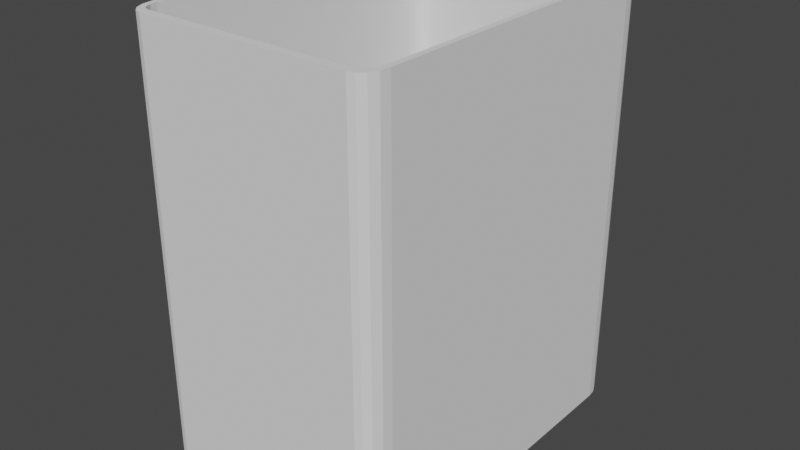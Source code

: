 # Source: clase2n_papelera_sm.blend  (saved by Blender 2.93.20; exported with 4.5.12 LTS)
import bpy
from mathutils import Matrix  # noqa: F401  (used for matrix-valued properties, if any)

bpy.ops.wm.read_factory_settings(use_empty=True)
scene = bpy.context.scene
scene.name = 'Scene'

# ---- world
world_world = bpy.data.worlds.new('World'); scene.world = world_world
world_world.use_nodes = True; world_world.node_tree.nodes.clear()
_N = world_world.node_tree.nodes; _L = world_world.node_tree.links
n0 = _N.new('ShaderNodeOutputWorld'); n0.name = 'World Output'; n0.location = (300, 300)
n1 = _N.new('ShaderNodeBackground'); n1.name = 'Background'; n1.location = (10, 300)
n1.inputs[0].default_value = (0.05088, 0.05088, 0.05088, 1.0)
_L.new(n1.outputs[0], n0.inputs[0])
n0.is_active_output = True
world_world.color = (0.05088, 0.05088, 0.05088)
world_world.use_sun_shadow = False
world_world.sun_shadow_jitter_overblur = 0.0

# ---- meshes
me_cube_004 = bpy.data.meshes.new('Cube.004')
me_cube_004.from_pydata([(-0.4303, -0.5, -0.5), (-0.5, -0.4303, -0.5), (-0.4569, -0.4947, -0.5), (-0.4796, -0.4796, -0.5), (-0.4947, -0.4569, -0.5), (-0.4646, -0.4268, -0.4936), (-0.4268, -0.4646, -0.4936), (-0.4613, -0.4431, -0.4936), (-0.454, -0.454, -0.4936), (-0.4431, -0.4613, -0.4936), (-0.5, 0.4303, -0.5), (-0.4303, 0.5, -0.5), (-0.4947, 0.4569, -0.5), (-0.4796, 0.4796, -0.5), (-0.4569, 0.4947, -0.5), (-0.4268, 0.4646, -0.4936), (-0.4646, 0.4268, -0.4936), (-0.4431, 0.4613, -0.4936), (-0.454, 0.454, -0.4936), (-0.4613, 0.4431, -0.4936), (0.5, -0.4303, -0.5), (0.4303, -0.5, -0.5), (0.4947, -0.4569, -0.5), (0.4796, -0.4796, -0.5), (0.4569, -0.4947, -0.5), (0.4268, -0.4646, -0.4936), (0.4646, -0.4268, -0.4936), (0.4431, -0.4613, -0.4936), (0.454, -0.454, -0.4936), (0.4613, -0.4431, -0.4936), (0.4303, 0.5, -0.5), (0.5, 0.4303, -0.5), (0.4569, 0.4947, -0.5), (0.4796, 0.4796, -0.5), (0.4947, 0.4569, -0.5), (0.4646, 0.4268, -0.4936), (0.4268, 0.4646, -0.4936), (0.4613, 0.4431, -0.4936), (0.454, 0.454, -0.4936), (0.4431, 0.4613, -0.4936), (-0.4303, -0.5, 0.5), (-0.4569, -0.4947, 0.5), (-0.4796, -0.4796, 0.5), (-0.4947, -0.4569, 0.5), (-0.5, -0.4303, 0.5), (-0.4569, 0.4947, 0.5), (-0.4303, 0.5, 0.5), (-0.4796, 0.4796, 0.5), (-0.4947, 0.4569, 0.5), (-0.5, 0.4303, 0.5), (0.4947, 0.4569, 0.5), (0.5, 0.4303, 0.5), (0.4796, 0.4796, 0.5), (0.4569, 0.4947, 0.5), (0.4303, 0.5, 0.5), (0.4569, -0.4947, 0.5), (0.4303, -0.5, 0.5), (0.4796, -0.4796, 0.5), (0.4947, -0.4569, 0.5), (0.5, -0.4303, 0.5), (-0.428, -0.4768, 0.5), (-0.4479, -0.4728, 0.5), (-0.4628, -0.4628, 0.5), (-0.4728, -0.4479, 0.5), (-0.4768, -0.428, 0.5), (-0.4479, 0.4728, 0.5), (-0.428, 0.4768, 0.5), (-0.4628, 0.4628, 0.5), (-0.4728, 0.4479, 0.5), (-0.4768, 0.428, 0.5), (0.4728, 0.4479, 0.5), (0.4768, 0.428, 0.5), (0.4628, 0.4628, 0.5), (0.4479, 0.4728, 0.5), (0.428, 0.4768, 0.5), (0.4479, -0.4728, 0.5), (0.428, -0.4768, 0.5), (0.4628, -0.4628, 0.5), (0.4728, -0.4479, 0.5), (0.4768, -0.428, 0.5)], [], [(21, 56, 40, 0), (31, 51, 59, 20), (35, 37, 38, 39, 36, 15, 17, 18, 19, 16, 5, 7, 8, 9, 6, 25, 27, 28, 29, 26), (1, 44, 49, 10), (11, 46, 54, 30), (0, 40, 41, 2), (2, 41, 42, 3), (3, 42, 43, 4), (4, 43, 44, 1), (46, 11, 14, 45), (45, 14, 13, 47), (47, 13, 12, 48), (48, 12, 10, 49), (51, 31, 34, 50), (50, 34, 33, 52), (52, 33, 32, 53), (53, 32, 30, 54), (56, 21, 24, 55), (55, 24, 23, 57), (57, 23, 22, 58), (58, 22, 20, 59), (10, 12, 13, 14, 11, 30, 32, 33, 34, 31, 20, 22, 23, 24, 21, 0, 2, 3, 4, 1), (60, 61, 41, 40), (61, 62, 42, 41), (62, 63, 43, 42), (63, 64, 44, 43), (65, 66, 46, 45), (67, 65, 45, 47), (68, 67, 47, 48), (69, 68, 48, 49), (70, 71, 51, 50), (72, 70, 50, 52), (73, 72, 52, 53), (74, 73, 53, 54), (75, 76, 56, 55), (77, 75, 55, 57), (78, 77, 57, 58), (79, 78, 58, 59), (64, 69, 49, 44), (76, 60, 40, 56), (71, 79, 59, 51), (66, 74, 54, 46), (6, 9, 61, 60), (9, 8, 62, 61), (8, 7, 63, 62), (7, 5, 64, 63), (17, 15, 66, 65), (18, 17, 65, 67), (19, 18, 67, 68), (16, 19, 68, 69), (37, 35, 71, 70), (38, 37, 70, 72), (39, 38, 72, 73), (36, 39, 73, 74), (27, 25, 76, 75), (28, 27, 75, 77), (29, 28, 77, 78), (26, 29, 78, 79), (5, 16, 69, 64), (25, 6, 60, 76), (35, 26, 79, 71), (15, 36, 74, 66)])
_uv = me_cube_004.uv_layers.new(name='UVMap')
_uv.uv.foreach_set('vector', [0.7788, 0.9497, 0.5227, 0.9497, 0.5227, 0.7293, 0.7788, 0.7293, 0.9499, 0.2569, 0.9499, 0.5131, 0.7295, 0.5131, 0.7295, 0.2569, 0.5275, 0.3762, 0.5292, 0.3802, 0.5294, 0.3835, 0.5283, 0.3866, 0.5259, 0.39, 0.353, 0.5273, 0.3491, 0.529, 0.3458, 0.5292, 0.3426, 0.5281, 0.3392, 0.5257, 0.2019, 0.3528, 0.2003, 0.3489, 0.2, 0.3456, 0.2009, 0.3425, 0.2035, 0.339, 0.3764, 0.2018, 0.3803, 0.2, 0.3836, 0.1998, 0.3868, 0.2009, 0.3902, 0.2033, 0.9997, 0.7293, 0.9997, 0.9854, 0.7793, 0.9854, 0.7793, 0.7293, 0.9499, 0.0002535, 0.9499, 0.2564, 0.7295, 0.2564, 0.7295, 0.0002535, 0.9856, 0.5698, 0.7295, 0.5698, 0.7295, 0.5629, 0.9856, 0.5629, 0.9856, 0.5629, 0.7295, 0.5629, 0.7295, 0.5559, 0.9856, 0.5559, 0.9856, 0.5559, 0.7295, 0.5559, 0.7295, 0.5489, 0.9856, 0.5489, 0.9856, 0.5489, 0.7295, 0.5489, 0.7295, 0.542, 0.9856, 0.542, 0.7295, 0.5136, 0.9856, 0.5136, 0.9856, 0.5205, 0.7295, 0.5205, 0.7295, 0.5205, 0.9856, 0.5205, 0.9856, 0.5275, 0.7295, 0.5275, 0.7295, 0.5275, 0.9856, 0.5275, 0.9856, 0.5345, 0.7295, 0.5345, 0.7295, 0.5345, 0.9856, 0.5345, 0.9856, 0.5415, 0.7295, 0.5415, 0.5227, 0.9502, 0.7788, 0.9502, 0.7788, 0.9572, 0.5227, 0.9572, 0.5227, 0.9572, 0.7788, 0.9572, 0.7788, 0.9642, 0.5227, 0.9642, 0.5227, 0.9642, 0.7788, 0.9642, 0.7788, 0.9711, 0.5227, 0.9711, 0.5227, 0.9711, 0.7788, 0.9711, 0.7788, 0.9781, 0.5227, 0.9781, 0.9783, 0.0002535, 0.9783, 0.2564, 0.9713, 0.2564, 0.9713, 0.0002535, 0.9713, 0.0002535, 0.9713, 0.2564, 0.9643, 0.2564, 0.9643, 0.0002535, 0.9643, 0.0002535, 0.9643, 0.2564, 0.9574, 0.2564, 0.9574, 0.0002535, 0.9574, 0.0002535, 0.9574, 0.2564, 0.9504, 0.2564, 0.9504, 0.0002536, 0.5222, 0.9676, 0.5208, 0.9744, 0.5169, 0.9802, 0.5111, 0.9841, 0.5043, 0.9854, 0.2839, 0.9854, 0.277, 0.9841, 0.2712, 0.9802, 0.2674, 0.9744, 0.266, 0.9676, 0.266, 0.7472, 0.2674, 0.7403, 0.2712, 0.7345, 0.277, 0.7306, 0.2839, 0.7293, 0.5043, 0.7293, 0.5111, 0.7306, 0.5169, 0.7345, 0.5208, 0.7403, 0.5222, 0.7472, 0.02073, 0.7418, 0.0156, 0.7432, 0.01276, 0.7371, 0.01992, 0.7356, 0.0156, 0.7432, 0.0116, 0.7463, 0.006177, 0.7415, 0.01276, 0.7371, 0.0116, 0.7463, 0.008461, 0.7515, 0.001237, 0.749, 0.006177, 0.7415, 0.008461, 0.7515, 0.007021, 0.7589, 0.0002535, 0.7583, 0.001237, 0.749, 0.0276, 0.9785, 0.03258, 0.9792, 0.03216, 0.985, 0.0256, 0.9839, 0.02381, 0.9762, 0.0276, 0.9785, 0.0256, 0.9839, 0.01993, 0.9805, 0.02119, 0.9727, 0.02381, 0.9762, 0.01993, 0.9805, 0.01597, 0.9752, 0.01995, 0.9679, 0.02119, 0.9727, 0.01597, 0.9752, 0.01432, 0.9688, 0.2585, 0.975, 0.2596, 0.97, 0.2655, 0.9706, 0.264, 0.9773, 0.256, 0.9787, 0.2585, 0.975, 0.264, 0.9773, 0.2601, 0.983, 0.2522, 0.9811, 0.256, 0.9787, 0.2601, 0.983, 0.2544, 0.9867, 0.2472, 0.9821, 0.2522, 0.9811, 0.2544, 0.9867, 0.2477, 0.9879, 0.2498, 0.7371, 0.2438, 0.7358, 0.2444, 0.7293, 0.2524, 0.7305, 0.2544, 0.7401, 0.2498, 0.7371, 0.2524, 0.7305, 0.2594, 0.735, 0.2576, 0.7447, 0.2544, 0.7401, 0.2594, 0.735, 0.2641, 0.742, 0.259, 0.7507, 0.2576, 0.7447, 0.2641, 0.742, 0.2655, 0.7499, 0.007021, 0.7589, 0.01995, 0.9679, 0.01432, 0.9688, 0.0002535, 0.7583, 0.2438, 0.7358, 0.02073, 0.7418, 0.01992, 0.7356, 0.2444, 0.7293, 0.2596, 0.97, 0.259, 0.7507, 0.2655, 0.7499, 0.2655, 0.9706, 0.03258, 0.9792, 0.2472, 0.9821, 0.2477, 0.9879, 0.03216, 0.985, 0.2035, 0.339, 0.2009, 0.3425, 0.001532, 0.3207, 0.002016, 0.3163, 0.2009, 0.3425, 0.2, 0.3456, 0.00111, 0.3246, 0.001532, 0.3207, 0.2, 0.3456, 0.2003, 0.3489, 0.0006957, 0.3284, 0.00111, 0.3246, 0.2003, 0.3489, 0.2019, 0.3528, 0.0002535, 0.3328, 0.0006957, 0.3284, 0.3491, 0.529, 0.353, 0.5273, 0.3298, 0.7288, 0.3255, 0.7283, 0.3458, 0.5292, 0.3491, 0.529, 0.3255, 0.7283, 0.3216, 0.7278, 0.3426, 0.5281, 0.3458, 0.5292, 0.3216, 0.7278, 0.3178, 0.7273, 0.3392, 0.5257, 0.3426, 0.5281, 0.3178, 0.7273, 0.3134, 0.7268, 0.5292, 0.3802, 0.5275, 0.3762, 0.729, 0.3994, 0.7284, 0.4037, 0.5294, 0.3835, 0.5292, 0.3802, 0.7284, 0.4037, 0.728, 0.4076, 0.5283, 0.3866, 0.5294, 0.3835, 0.728, 0.4076, 0.7275, 0.4115, 0.5259, 0.39, 0.5283, 0.3866, 0.7275, 0.4115, 0.7269, 0.4158, 0.3803, 0.2, 0.3764, 0.2018, 0.3996, 0.0002535, 0.4039, 0.0007636, 0.3836, 0.1998, 0.3803, 0.2, 0.4039, 0.0007636, 0.4078, 0.001238, 0.3868, 0.2009, 0.3836, 0.1998, 0.4078, 0.001238, 0.4116, 0.00172, 0.3902, 0.2033, 0.3868, 0.2009, 0.4116, 0.00172, 0.416, 0.002272, 0.2019, 0.3528, 0.3392, 0.5257, 0.1381, 0.6858, 0.0004434, 0.5124, 0.3764, 0.2018, 0.2035, 0.339, 0.04344, 0.1379, 0.2168, 0.0002605, 0.5275, 0.3762, 0.3902, 0.2033, 0.5913, 0.04326, 0.729, 0.2167, 0.353, 0.5273, 0.5259, 0.39, 0.686, 0.5911, 0.5126, 0.7288])
me_cube_004.use_remesh_fix_poles = True
me_cube_004.use_remesh_preserve_attributes = False
me_cube_004.update()

# ---- objects
ob_cube = bpy.data.objects.new('Cube', me_cube_004)

# ---- transforms, parenting, visibility, modifiers, constraints
ob_cube.location = (0.0, 0.0, 1.0)
ob_cube.scale = (0.1689, 0.25, 0.3)

# ---- collection membership
scene.collection.objects.link(ob_cube)

# ---- scene / render settings (as saved in the file)
scene.frame_start = 1; scene.frame_end = 250; scene.frame_set(1)
scene.render.engine = 'BLENDER_EEVEE_NEXT'
scene.cycles.use_denoising = False
scene.cycles.samples = 128
scene.cycles.sampling_pattern = 'TABULATED_SOBOL'
scene.cycles.use_adaptive_sampling = False
scene.cycles.use_light_tree = False
scene.view_settings.view_transform = 'Filmic'
bpy.context.view_layer.update()

# ---- added for rendering (the .blend has no active camera and no usable light): camera, sun
cam_auto = bpy.data.cameras.new('AutoCamera')
cam_auto.lens = 50.0
cam_auto.sensor_width = 36.0
cam_auto.clip_end = 1000.0
ob_auto_camera = bpy.data.objects.new('AutoCamera', cam_auto)
scene.collection.objects.link(ob_auto_camera)
ob_auto_camera.location = (0.393652, -0.472382, 1.31492)
ob_auto_camera.rotation_euler = (1.09748, -7.21219e-08, 0.694738)
scene.camera = ob_auto_camera
light_auto_sun = bpy.data.lights.new('AutoSun', 'SUN')
light_auto_sun.energy = 3.0
light_auto_sun.angle = 0.0523599
ob_auto_sun = bpy.data.objects.new('AutoSun', light_auto_sun)
scene.collection.objects.link(ob_auto_sun)
ob_auto_sun.rotation_euler = (0.872665, 0.174533, 0.523599)
bpy.context.view_layer.update()
